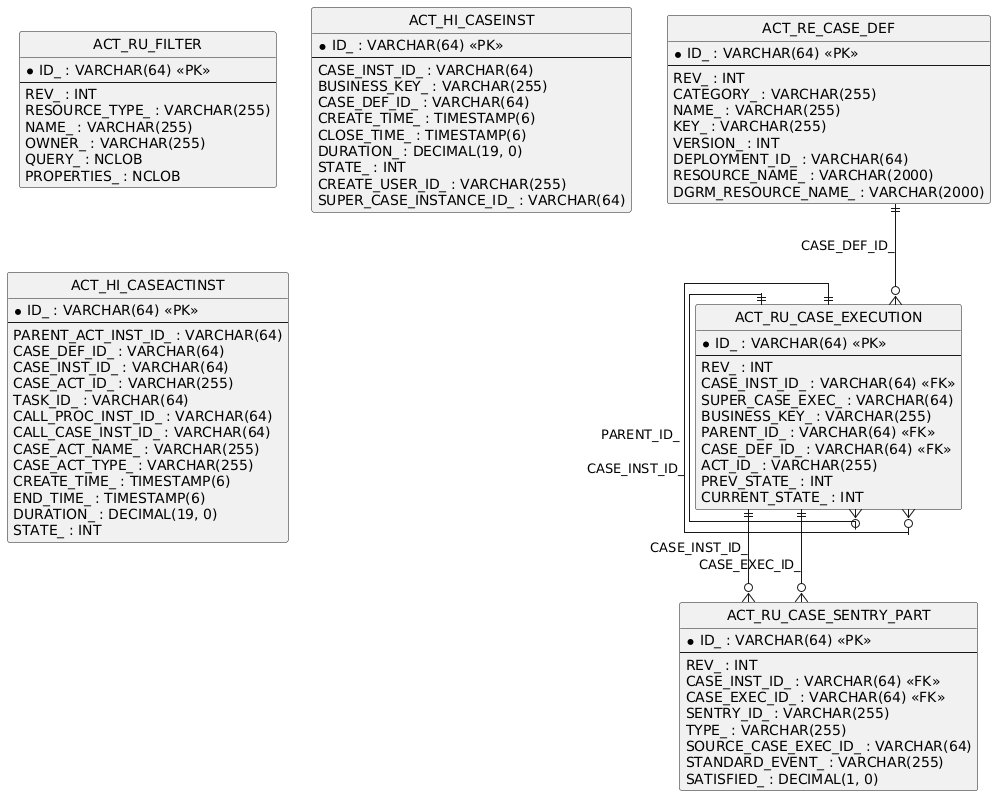

The diagram above was rendered by PlantUML. Its source (embedded in the PNG):
@startuml
hide circle
skinparam linetype ortho

entity "ACT_RE_CASE_DEF" as ACT_RE_CASE_DEF {
  * ID_ : VARCHAR(64) <<PK>>
  --
  REV_ : INT
  CATEGORY_ : VARCHAR(255)
  NAME_ : VARCHAR(255)
  KEY_ : VARCHAR(255)
  VERSION_ : INT
  DEPLOYMENT_ID_ : VARCHAR(64)
  RESOURCE_NAME_ : VARCHAR(2000)
  DGRM_RESOURCE_NAME_ : VARCHAR(2000)
}

entity "ACT_RU_CASE_EXECUTION" as ACT_RU_CASE_EXECUTION {
  * ID_ : VARCHAR(64) <<PK>>
  --
  REV_ : INT
  CASE_INST_ID_ : VARCHAR(64) <<FK>>
  SUPER_CASE_EXEC_ : VARCHAR(64)
  BUSINESS_KEY_ : VARCHAR(255)
  PARENT_ID_ : VARCHAR(64) <<FK>>
  CASE_DEF_ID_ : VARCHAR(64) <<FK>>
  ACT_ID_ : VARCHAR(255)
  PREV_STATE_ : INT
  CURRENT_STATE_ : INT
}

entity "ACT_RU_CASE_SENTRY_PART" as ACT_RU_CASE_SENTRY_PART {
  * ID_ : VARCHAR(64) <<PK>>
  --
  REV_ : INT
  CASE_INST_ID_ : VARCHAR(64) <<FK>>
  CASE_EXEC_ID_ : VARCHAR(64) <<FK>>
  SENTRY_ID_ : VARCHAR(255)
  TYPE_ : VARCHAR(255)
  SOURCE_CASE_EXEC_ID_ : VARCHAR(64)
  STANDARD_EVENT_ : VARCHAR(255)
  SATISFIED_ : DECIMAL(1, 0)
}

entity "ACT_RU_FILTER" as ACT_RU_FILTER {
  * ID_ : VARCHAR(64) <<PK>>
  --
  REV_ : INT
  RESOURCE_TYPE_ : VARCHAR(255)
  NAME_ : VARCHAR(255)
  OWNER_ : VARCHAR(255)
  QUERY_ : NCLOB
  PROPERTIES_ : NCLOB
}

entity "ACT_HI_CASEINST" as ACT_HI_CASEINST {
  * ID_ : VARCHAR(64) <<PK>>
  --
  CASE_INST_ID_ : VARCHAR(64)
  BUSINESS_KEY_ : VARCHAR(255)
  CASE_DEF_ID_ : VARCHAR(64)
  CREATE_TIME_ : TIMESTAMP(6)
  CLOSE_TIME_ : TIMESTAMP(6)
  DURATION_ : DECIMAL(19, 0)
  STATE_ : INT
  CREATE_USER_ID_ : VARCHAR(255)
  SUPER_CASE_INSTANCE_ID_ : VARCHAR(64)
}

entity "ACT_HI_CASEACTINST" as ACT_HI_CASEACTINST {
  * ID_ : VARCHAR(64) <<PK>>
  --
  PARENT_ACT_INST_ID_ : VARCHAR(64)
  CASE_DEF_ID_ : VARCHAR(64)
  CASE_INST_ID_ : VARCHAR(64)
  CASE_ACT_ID_ : VARCHAR(255)
  TASK_ID_ : VARCHAR(64)
  CALL_PROC_INST_ID_ : VARCHAR(64)
  CALL_CASE_INST_ID_ : VARCHAR(64)
  CASE_ACT_NAME_ : VARCHAR(255)
  CASE_ACT_TYPE_ : VARCHAR(255)
  CREATE_TIME_ : TIMESTAMP(6)
  END_TIME_ : TIMESTAMP(6)
  DURATION_ : DECIMAL(19, 0)
  STATE_ : INT
}

ACT_RU_CASE_EXECUTION ||--o{ ACT_RU_CASE_EXECUTION : "CASE_INST_ID_"
ACT_RU_CASE_EXECUTION ||--o{ ACT_RU_CASE_EXECUTION : "PARENT_ID_"
ACT_RE_CASE_DEF ||--o{ ACT_RU_CASE_EXECUTION : "CASE_DEF_ID_"
ACT_RU_CASE_EXECUTION ||--o{ ACT_RU_CASE_SENTRY_PART : "CASE_INST_ID_"
ACT_RU_CASE_EXECUTION ||--o{ ACT_RU_CASE_SENTRY_PART : "CASE_EXEC_ID_"
@enduml